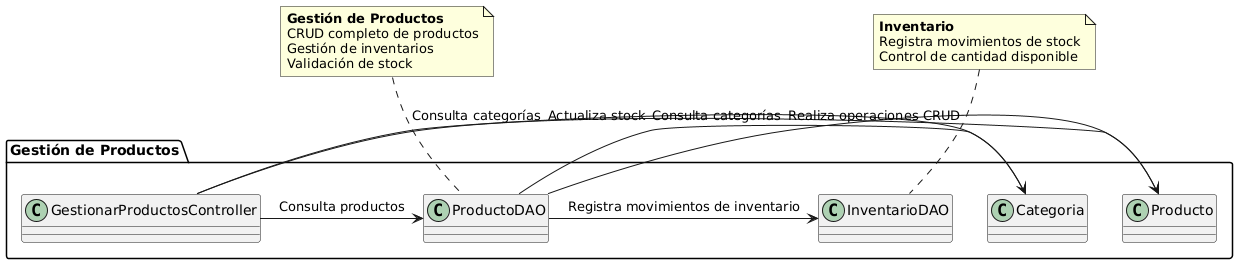

The diagram above was rendered by PlantUML. Its source (embedded in the PNG):
@startuml
package "Gestión de Productos" {

  ' Consulta y actualización de productos
  GestionarProductosController -> ProductoDAO : "Consulta productos"
  GestionarProductosController -> Producto : "Actualiza stock"
  GestionarProductosController -> Categoria : "Consulta categorías"
  ProductoDAO -> Producto : "Realiza operaciones CRUD"
  ProductoDAO -> Categoria : "Consulta categorías"
  ProductoDAO -> InventarioDAO : "Registra movimientos de inventario"

}

note top of ProductoDAO {
  **Gestión de Productos**
  CRUD completo de productos
  Gestión de inventarios
  Validación de stock
}

note top of InventarioDAO {
  **Inventario**
  Registra movimientos de stock
  Control de cantidad disponible
}
@enduml